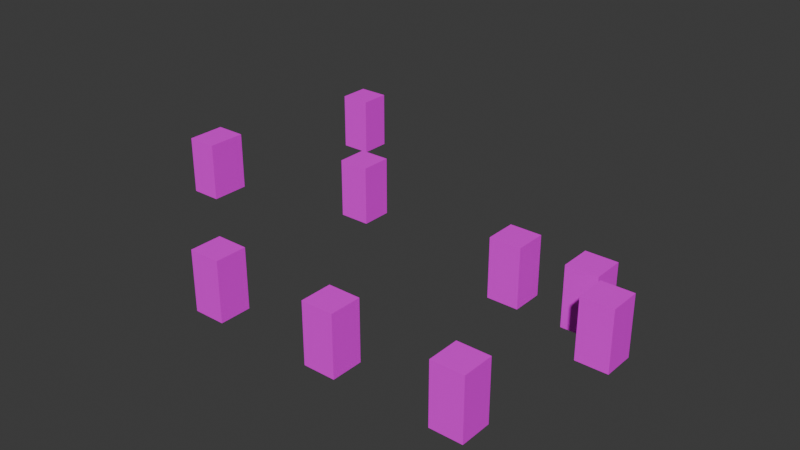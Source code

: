 # Source: window_boxes.blend  (saved by Blender 4.4.32; exported with 4.5.12 LTS)
import bpy
from mathutils import Matrix  # noqa: F401  (used for matrix-valued properties, if any)

bpy.ops.wm.read_factory_settings(use_empty=True)
scene = bpy.context.scene
scene.name = 'Scene'

# ---- collections
col_window_boxes = bpy.data.collections.new('window_boxes'); scene.collection.children.link(col_window_boxes)

# ---- images (referenced by path relative to the original .blend; pixels are not part of the script)
import os
ASSET_DIR = os.environ.get("B2B_ASSET_DIR", "")  # directory of the original .blend (textures are referenced by path, not embedded)
HERE = os.path.dirname(os.path.abspath(__file__))  # packed textures are extracted next to this script under _unpacked/

def load_image(name, relpath, width, height, colorspace="sRGB"):
    """Load a texture the original file referenced (path relative to the .blend, or extracted next to this script)."""
    p = next((c for c in (os.path.join(HERE, relpath), os.path.join(ASSET_DIR, relpath)) if relpath and os.path.exists(c)), "")
    if p:
        img = bpy.data.images.load(p, check_existing=True)
        img.name = name
    else:  # same state as the original file: an image datablock whose file is absent (Cycles renders it pink)
        img = bpy.data.images.new(name, width, height)
        img.source = "FILE"
        img.filepath = "//" + (relpath or name)
    img.colorspace_settings.name = colorspace
    return img
img_room2_png = load_image('room2.png', 'room2.png', 1024, 1024, 'sRGB')

# ---- materials (node trees are filled in below, after node groups)
mat_material = bpy.data.materials.new('Material')
mat_material.alpha_threshold = 0.0
mat_material.roughness = 0.5
mat_material.line_color = (0.0, 0.0, 0.0, 1.0)

# ---- material node trees
mat_material.use_nodes = True; mat_material.node_tree.nodes.clear()
_N = mat_material.node_tree.nodes; _L = mat_material.node_tree.links
n0 = _N.new('ShaderNodeOutputMaterial'); n0.name = 'Material Output'; n0.location = (300, 300)
n1 = _N.new('ShaderNodeBsdfPrincipled'); n1.name = 'Principled BSDF'; n1.location = (10, 300)
n1.inputs[3].default_value = 1.45
n2 = _N.new('ShaderNodeTexImage'); n2.name = 'Image Texture'; n2.location = (-451, 156)
n2.image = img_room2_png
_L.new(n1.outputs[0], n0.inputs[0])
_L.new(n2.outputs[0], n1.inputs[0])
n0.is_active_output = True

# ---- world
world_world = bpy.data.worlds.new('World'); scene.world = world_world
world_world.use_nodes = True; world_world.node_tree.nodes.clear()
_N = world_world.node_tree.nodes; _L = world_world.node_tree.links
n0 = _N.new('ShaderNodeOutputWorld'); n0.name = 'World Output'; n0.location = (300, 300)
n1 = _N.new('ShaderNodeBackground'); n1.name = 'Background'; n1.location = (10, 300)
n1.inputs[0].default_value = (0.05088, 0.05088, 0.05088, 1.0)
_L.new(n1.outputs[0], n0.inputs[0])
n0.is_active_output = True
world_world.color = (0.05088, 0.05088, 0.05088)
world_world.sun_shadow_jitter_overblur = 0.0

# ---- meshes
me_cube_093 = bpy.data.meshes.new('Cube.093')
me_cube_093.from_pydata([(-1.0, -1.0, -1.9), (-1.0, 1.0, -1.9), (-1.0, -1.0, 1.9), (1.0, -1.0, -1.9), (1.0, 1.0, -1.9), (1.0, -1.0, 1.9), (1.0, 1.0, 1.9), (-1.0, 1.0, 1.9)], [], [(0, 2, 7, 1), (1, 4, 3, 0), (3, 5, 2, 0), (4, 6, 5, 3), (6, 7, 2, 5), (1, 7, 6, 4)])
_uv = me_cube_093.uv_layers.new(name='UVMap')
_uv.uv.foreach_set('vector', [0.375, 0.0, 0.625, 0.0, 0.625, 0.25, 0.375, 0.25, 0.125, 0.5, 0.375, 0.5, 0.375, 0.75, 0.125, 0.75, 0.375, 0.75, 0.625, 0.75, 0.625, 1.0, 0.375, 1.0, 0.375, 0.5, 0.625, 0.5, 0.625, 0.75, 0.375, 0.75, 0.625, 0.5, 0.875, 0.5, 0.875, 0.75, 0.625, 0.75, 0.375, 0.25, 0.625, 0.25, 0.625, 0.5, 0.375, 0.5])
me_cube_093.materials.append(mat_material)
me_cube_093.use_mirror_vertex_groups = False
me_cube_093.update()
me_cube_094 = bpy.data.meshes.new('Cube.094')
me_cube_094.from_pydata([(-1.0, -1.0, -1.9), (-1.0, 1.0, -1.9), (-1.0, -1.0, 1.9), (1.0, -1.0, -1.9), (1.0, 1.0, -1.9), (1.0, -1.0, 1.9), (1.0, 1.0, 1.9), (-1.0, 1.0, 1.9)], [], [(1, 4, 3, 0), (0, 2, 7, 1), (3, 5, 2, 0), (4, 6, 5, 3), (6, 7, 2, 5), (1, 7, 6, 4)])
_uv = me_cube_094.uv_layers.new(name='UVMap')
_uv.uv.foreach_set('vector', [0.125, 0.5, 0.375, 0.5, 0.375, 0.75, 0.125, 0.75, 0.375, 0.0, 0.625, 0.0, 0.625, 0.25, 0.375, 0.25, 0.375, 0.75, 0.625, 0.75, 0.625, 1.0, 0.375, 1.0, 0.375, 0.5, 0.625, 0.5, 0.625, 0.75, 0.375, 0.75, 0.625, 0.5, 0.875, 0.5, 0.875, 0.75, 0.625, 0.75, 0.375, 0.25, 0.625, 0.25, 0.625, 0.5, 0.375, 0.5])
me_cube_094.materials.append(mat_material)
me_cube_094.use_mirror_vertex_groups = False
me_cube_094.update()
me_cube_095 = bpy.data.meshes.new('Cube.095')
me_cube_095.from_pydata([(14.95, -9.41, -0.1), (14.95, -7.41, -0.1), (14.95, -9.41, 3.7), (16.95, -9.41, -0.1), (16.95, -7.41, -0.1), (16.95, -9.41, 3.7), (16.95, -7.41, 3.7), (14.95, -7.41, 3.7)], [], [(1, 4, 3, 0), (0, 2, 7, 1), (3, 5, 2, 0), (4, 6, 5, 3), (6, 7, 2, 5), (1, 7, 6, 4)])
_uv = me_cube_095.uv_layers.new(name='UVMap')
_uv.uv.foreach_set('vector', [0.125, 0.5, 0.375, 0.5, 0.375, 0.75, 0.125, 0.75, 0.375, 0.0, 0.625, 0.0, 0.625, 0.25, 0.375, 0.25, 0.375, 0.75, 0.625, 0.75, 0.625, 1.0, 0.375, 1.0, 0.375, 0.5, 0.625, 0.5, 0.625, 0.75, 0.375, 0.75, 0.625, 0.5, 0.875, 0.5, 0.875, 0.75, 0.625, 0.75, 0.375, 0.25, 0.625, 0.25, 0.625, 0.5, 0.375, 0.5])
me_cube_095.materials.append(mat_material)
me_cube_095.use_mirror_vertex_groups = False
me_cube_095.update()
me_cube_096 = bpy.data.meshes.new('Cube.096')
me_cube_096.from_pydata([(14.95, 1.881, -0.1), (14.95, 3.881, -0.1), (14.95, 1.881, 3.7), (16.95, 1.881, -0.1), (16.95, 3.881, -0.1), (16.95, 1.881, 3.7), (16.95, 3.881, 3.7), (14.95, 3.881, 3.7)], [], [(1, 4, 3, 0), (0, 2, 7, 1), (3, 5, 2, 0), (4, 6, 5, 3), (6, 7, 2, 5), (1, 7, 6, 4)])
_uv = me_cube_096.uv_layers.new(name='UVMap')
_uv.uv.foreach_set('vector', [0.125, 0.5, 0.375, 0.5, 0.375, 0.75, 0.125, 0.75, 0.375, 0.0, 0.625, 0.0, 0.625, 0.25, 0.375, 0.25, 0.375, 0.75, 0.625, 0.75, 0.625, 1.0, 0.375, 1.0, 0.375, 0.5, 0.625, 0.5, 0.625, 0.75, 0.375, 0.75, 0.625, 0.5, 0.875, 0.5, 0.875, 0.75, 0.625, 0.75, 0.375, 0.25, 0.625, 0.25, 0.625, 0.5, 0.375, 0.5])
me_cube_096.materials.append(mat_material)
me_cube_096.use_mirror_vertex_groups = False
me_cube_096.update()
me_cube_097 = bpy.data.meshes.new('Cube.097')
me_cube_097.from_pydata([(10.17, 1.881, -0.1), (10.17, 3.881, -0.1), (10.17, 1.881, 3.7), (12.17, 1.881, -0.1), (12.17, 3.881, -0.1), (12.17, 1.881, 3.7), (12.17, 3.881, 3.7), (10.17, 3.881, 3.7)], [], [(1, 4, 3, 0), (0, 2, 7, 1), (3, 5, 2, 0), (4, 6, 5, 3), (6, 7, 2, 5), (1, 7, 6, 4)])
_uv = me_cube_097.uv_layers.new(name='UVMap')
_uv.uv.foreach_set('vector', [0.125, 0.5, 0.375, 0.5, 0.375, 0.75, 0.125, 0.75, 0.375, 0.0, 0.625, 0.0, 0.625, 0.25, 0.375, 0.25, 0.375, 0.75, 0.625, 0.75, 0.625, 1.0, 0.375, 1.0, 0.375, 0.5, 0.625, 0.5, 0.625, 0.75, 0.375, 0.75, 0.625, 0.5, 0.875, 0.5, 0.875, 0.75, 0.625, 0.75, 0.375, 0.25, 0.625, 0.25, 0.625, 0.5, 0.375, 0.5])
me_cube_097.materials.append(mat_material)
me_cube_097.use_mirror_vertex_groups = False
me_cube_097.update()
me_cube_098 = bpy.data.meshes.new('Cube.098')
me_cube_098.from_pydata([(17.19, -0.3421, -0.1), (17.19, 1.658, -0.1), (17.19, -0.3421, 3.7), (19.19, -0.3421, -0.1), (19.19, 1.658, -0.1), (19.19, -0.3421, 3.7), (19.19, 1.658, 3.7), (17.19, 1.658, 3.7)], [], [(1, 4, 3, 0), (0, 2, 7, 1), (3, 5, 2, 0), (4, 6, 5, 3), (6, 7, 2, 5), (1, 7, 6, 4)])
_uv = me_cube_098.uv_layers.new(name='UVMap')
_uv.uv.foreach_set('vector', [0.125, 0.5, 0.375, 0.5, 0.375, 0.75, 0.125, 0.75, 0.375, 0.0, 0.625, 0.0, 0.625, 0.25, 0.375, 0.25, 0.375, 0.75, 0.625, 0.75, 0.625, 1.0, 0.375, 1.0, 0.375, 0.5, 0.625, 0.5, 0.625, 0.75, 0.375, 0.75, 0.625, 0.5, 0.875, 0.5, 0.875, 0.75, 0.625, 0.75, 0.375, 0.25, 0.625, 0.25, 0.625, 0.5, 0.375, 0.5])
me_cube_098.materials.append(mat_material)
me_cube_098.use_mirror_vertex_groups = False
me_cube_098.update()
me_cube_099 = bpy.data.meshes.new('Cube.099')
me_cube_099.from_pydata([(-2.984, 4.352, -0.1), (-2.984, 6.352, -0.1), (-2.984, 4.352, 3.7), (-0.9843, 4.352, -0.1), (-0.9843, 6.352, -0.1), (-0.9843, 4.352, 3.7), (-0.9843, 6.352, 3.7), (-2.984, 6.352, 3.7)], [], [(1, 4, 3, 0), (0, 2, 7, 1), (3, 5, 2, 0), (4, 6, 5, 3), (6, 7, 2, 5), (1, 7, 6, 4)])
_uv = me_cube_099.uv_layers.new(name='UVMap')
_uv.uv.foreach_set('vector', [0.125, 0.5, 0.375, 0.5, 0.375, 0.75, 0.125, 0.75, 0.375, 0.0, 0.625, 0.0, 0.625, 0.25, 0.375, 0.25, 0.375, 0.75, 0.625, 0.75, 0.625, 1.0, 0.375, 1.0, 0.375, 0.5, 0.625, 0.5, 0.625, 0.75, 0.375, 0.75, 0.625, 0.5, 0.875, 0.5, 0.875, 0.75, 0.625, 0.75, 0.375, 0.25, 0.625, 0.25, 0.625, 0.5, 0.375, 0.5])
me_cube_099.materials.append(mat_material)
me_cube_099.use_mirror_vertex_groups = False
me_cube_099.update()
me_cube_100 = bpy.data.meshes.new('Cube.100')
me_cube_100.from_pydata([(-10.48, 12.87, -0.1), (-10.48, 14.87, -0.1), (-10.48, 12.87, 3.7), (-8.477, 12.87, -0.1), (-8.477, 14.87, -0.1), (-8.477, 12.87, 3.7), (-8.477, 14.87, 3.7), (-10.48, 14.87, 3.7)], [], [(1, 4, 3, 0), (0, 2, 7, 1), (3, 5, 2, 0), (4, 6, 5, 3), (6, 7, 2, 5), (1, 7, 6, 4)])
_uv = me_cube_100.uv_layers.new(name='UVMap')
_uv.uv.foreach_set('vector', [0.125, 0.5, 0.375, 0.5, 0.375, 0.75, 0.125, 0.75, 0.375, 0.0, 0.625, 0.0, 0.625, 0.25, 0.375, 0.25, 0.375, 0.75, 0.625, 0.75, 0.625, 1.0, 0.375, 1.0, 0.375, 0.5, 0.625, 0.5, 0.625, 0.75, 0.375, 0.75, 0.625, 0.5, 0.875, 0.5, 0.875, 0.75, 0.625, 0.75, 0.375, 0.25, 0.625, 0.25, 0.625, 0.5, 0.375, 0.5])
me_cube_100.materials.append(mat_material)
me_cube_100.use_mirror_vertex_groups = False
me_cube_100.update()
me_cube_101 = bpy.data.meshes.new('Cube.101')
me_cube_101.from_pydata([(-12.93, 0.7068, -0.1), (-12.93, 3.246, -0.1), (-12.93, 0.7068, 3.7), (-10.93, 0.7068, -0.1), (-10.93, 3.246, -0.1), (-10.93, 0.7068, 3.7), (-10.93, 3.246, 3.7), (-12.93, 3.246, 3.7)], [], [(1, 4, 3, 0), (0, 2, 7, 1), (3, 5, 2, 0), (4, 6, 5, 3), (6, 7, 2, 5), (1, 7, 6, 4)])
_uv = me_cube_101.uv_layers.new(name='UVMap')
_uv.uv.foreach_set('vector', [0.125, 0.5, 0.375, 0.5, 0.375, 0.75, 0.125, 0.75, 0.375, 0.0, 0.625, 0.0, 0.625, 0.25, 0.375, 0.25, 0.375, 0.75, 0.625, 0.75, 0.625, 1.0, 0.375, 1.0, 0.375, 0.5, 0.625, 0.5, 0.625, 0.75, 0.375, 0.75, 0.625, 0.5, 0.875, 0.5, 0.875, 0.75, 0.625, 0.75, 0.375, 0.25, 0.625, 0.25, 0.625, 0.5, 0.375, 0.5])
me_cube_101.materials.append(mat_material)
me_cube_101.use_mirror_vertex_groups = False
me_cube_101.update()

# ---- objects
ob_wb1 = bpy.data.objects.new('wb1', me_cube_093)
ob_wb2 = bpy.data.objects.new('wb2', me_cube_094)
ob_wb3 = bpy.data.objects.new('wb3', me_cube_095)
ob_wb5 = bpy.data.objects.new('wb5', me_cube_096)
ob_wb6 = bpy.data.objects.new('wb6', me_cube_097)
ob_wb4 = bpy.data.objects.new('wb4', me_cube_098)
ob_wb7 = bpy.data.objects.new('wb7', me_cube_099)
ob_wb8 = bpy.data.objects.new('wb8', me_cube_100)
ob_wb9 = bpy.data.objects.new('wb9', me_cube_101)

# ---- transforms, parenting, visibility, modifiers, constraints
ob_wb1.location = (-0.1746, -8.41, 1.8)
ob_wb1.lock_rotations_4d = False
ob_wb1.empty_display_type = 'ARROWS'
ob_wb1.lineart.crease_threshold = 0.0
_m = ob_wb1.modifiers.new('EdgeSplit', 'EDGE_SPLIT')
_m.split_angle = 0.0
ob_wb2.location = (7.979, -8.41, 1.8)
ob_wb2.lock_rotations_4d = False
ob_wb2.empty_display_type = 'ARROWS'
ob_wb2.lineart.crease_threshold = 0.0
_m = ob_wb2.modifiers.new('EdgeSplit', 'EDGE_SPLIT')
_m.split_angle = 0.0
ob_wb3.location = (0.0, 0.0, 0.0)
ob_wb3.lock_rotations_4d = False
ob_wb3.empty_display_type = 'ARROWS'
ob_wb3.lineart.crease_threshold = 0.0
_m = ob_wb3.modifiers.new('EdgeSplit', 'EDGE_SPLIT')
_m.split_angle = 0.0
ob_wb5.location = (0.0, 0.0, 0.0)
ob_wb5.lock_rotations_4d = False
ob_wb5.empty_display_type = 'ARROWS'
ob_wb5.lineart.crease_threshold = 0.0
_m = ob_wb5.modifiers.new('EdgeSplit', 'EDGE_SPLIT')
_m.split_angle = 0.0
ob_wb6.location = (0.0, 0.0, 0.0)
ob_wb6.lock_rotations_4d = False
ob_wb6.empty_display_type = 'ARROWS'
ob_wb6.lineart.crease_threshold = 0.0
_m = ob_wb6.modifiers.new('EdgeSplit', 'EDGE_SPLIT')
_m.split_angle = 0.0
ob_wb4.location = (0.0, 0.0, 0.0)
ob_wb4.lock_rotations_4d = False
ob_wb4.empty_display_type = 'ARROWS'
ob_wb4.lineart.crease_threshold = 0.0
_m = ob_wb4.modifiers.new('EdgeSplit', 'EDGE_SPLIT')
_m.split_angle = 0.0
ob_wb7.location = (0.0, 0.0, 0.0)
ob_wb7.lock_rotations_4d = False
ob_wb7.empty_display_type = 'ARROWS'
ob_wb7.lineart.crease_threshold = 0.0
_m = ob_wb7.modifiers.new('EdgeSplit', 'EDGE_SPLIT')
_m.split_angle = 0.0
ob_wb8.location = (0.0, 0.0, 0.0)
ob_wb8.lock_rotations_4d = False
ob_wb8.empty_display_type = 'ARROWS'
ob_wb8.lineart.crease_threshold = 0.0
_m = ob_wb8.modifiers.new('EdgeSplit', 'EDGE_SPLIT')
_m.split_angle = 0.0
ob_wb9.location = (0.0, 0.0, 0.0)
ob_wb9.lock_rotations_4d = False
ob_wb9.empty_display_type = 'ARROWS'
ob_wb9.lineart.crease_threshold = 0.0
_m = ob_wb9.modifiers.new('EdgeSplit', 'EDGE_SPLIT')
_m.split_angle = 0.0

# ---- collection membership
col_window_boxes.objects.link(ob_wb1)
col_window_boxes.objects.link(ob_wb2)
col_window_boxes.objects.link(ob_wb3)
col_window_boxes.objects.link(ob_wb5)
col_window_boxes.objects.link(ob_wb6)
col_window_boxes.objects.link(ob_wb4)
col_window_boxes.objects.link(ob_wb7)
col_window_boxes.objects.link(ob_wb8)
col_window_boxes.objects.link(ob_wb9)

# ---- scene / render settings (as saved in the file)
scene.frame_start = 1; scene.frame_end = 250; scene.frame_set(1)
scene.render.engine = 'CYCLES'
scene.cycles.samples = 1024
scene.cycles.bake_type = 'DIFFUSE'
bpy.context.view_layer.update()

# ---- added for rendering (the .blend has no active camera and no usable light): camera, sun
cam_auto = bpy.data.cameras.new('AutoCamera')
cam_auto.lens = 50.0
cam_auto.sensor_width = 36.0
cam_auto.clip_end = 1000.0
ob_auto_camera = bpy.data.objects.new('AutoCamera', cam_auto)
scene.collection.objects.link(ob_auto_camera)
ob_auto_camera.location = (40.5507, -42.1768, 31.7386)
ob_auto_camera.rotation_euler = (1.09748, -7.21219e-08, 0.694738)
scene.camera = ob_auto_camera
light_auto_sun = bpy.data.lights.new('AutoSun', 'SUN')
light_auto_sun.energy = 3.0
light_auto_sun.angle = 0.0523599
ob_auto_sun = bpy.data.objects.new('AutoSun', light_auto_sun)
scene.collection.objects.link(ob_auto_sun)
ob_auto_sun.rotation_euler = (0.872665, 0.174533, 0.523599)
bpy.context.view_layer.update()
